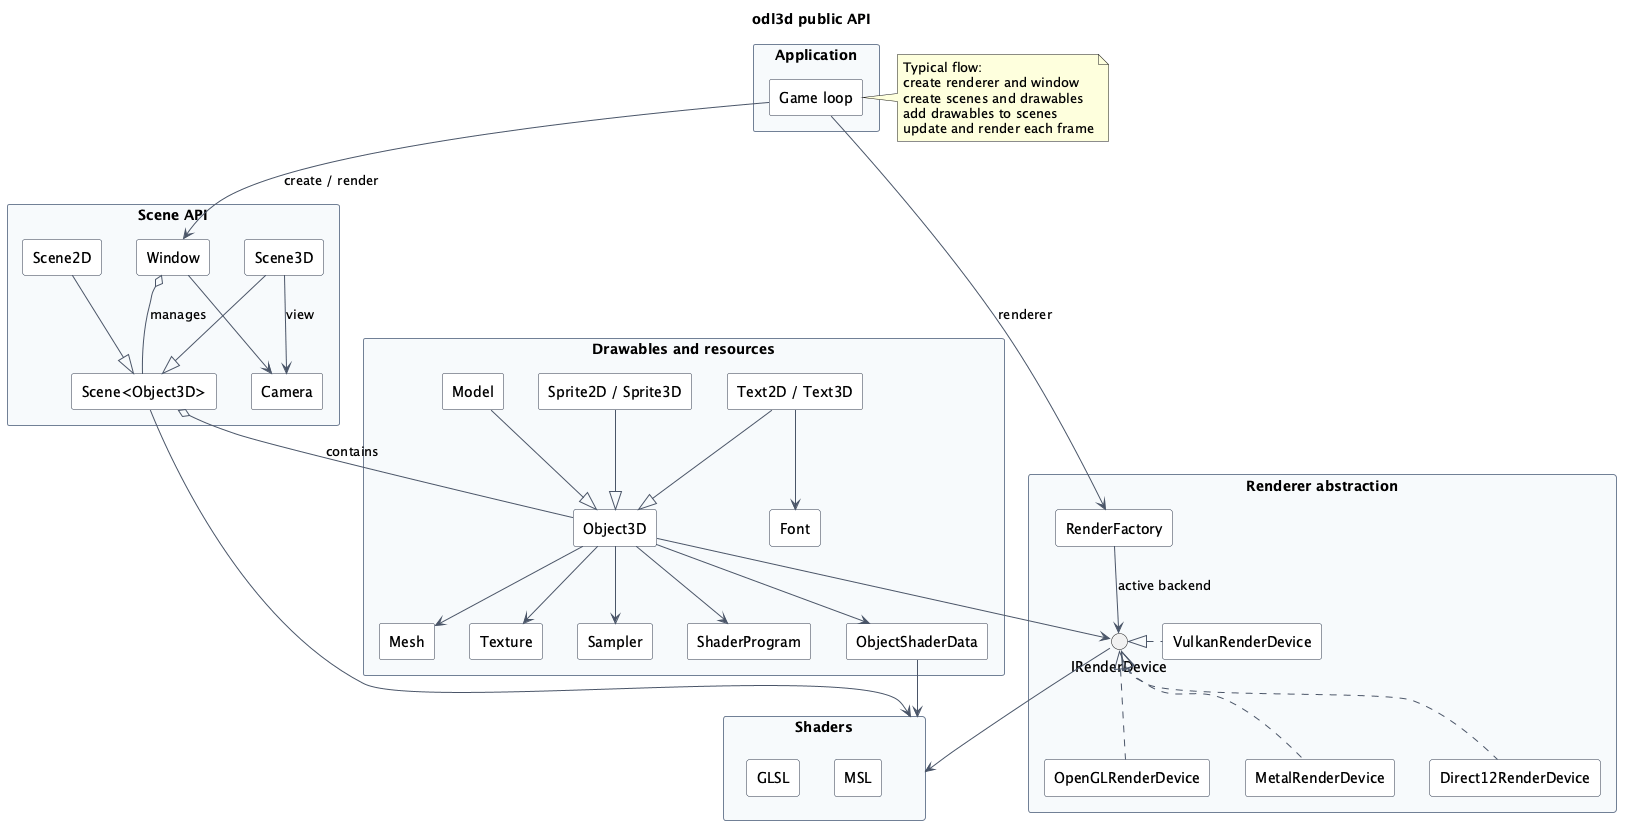

The diagram above was rendered by PlantUML. Its source (embedded in the PNG):
@startuml odl3d
title odl3d public API

skinparam componentStyle rectangle
skinparam packageStyle rectangle
skinparam shadowing false
skinparam ArrowColor #4A5568
skinparam package {
  BackgroundColor #F7FAFC
  BorderColor #718096
}
skinparam component {
  BackgroundColor #FFFFFF
  BorderColor #2D3748
}

package "Application" {
  component "Game loop" as app
}

package "Scene API" {
  component "Window" as window
  component "Camera" as camera
  component "Scene3D" as scene3d
  component "Scene2D" as scene2d
  component "Scene<Object3D>" as scene
}

package "Drawables and resources" {
  component "Object3D" as object3d
  component "Model" as model
  component "Sprite2D / Sprite3D" as sprites
  component "Text2D / Text3D" as text
  component "Mesh" as mesh
  component "Texture" as texture
  component "Sampler" as sampler
  component "ShaderProgram" as shader
  component "Font" as font
  component "ObjectShaderData" as objdata
}

package "Renderer abstraction" as renderer{
  interface "IRenderDevice" as device
  component "RenderFactory" as factory
  component "OpenGLRenderDevice" as opengl
  component "MetalRenderDevice" as metal
  component "VulkanRenderDevice" as vulkan
  component "Direct12RenderDevice" as direct12
}

package "Shaders" as shaders {
  component "GLSL" as glsl
  component "MSL" as msl
}

app --> factory : renderer
app --> window : create / render
window --> camera
window o-- scene : manages

scene3d --|> scene
scene2d --|> scene
scene3d --> camera : view
scene o-- object3d : contains
scene -right-> shaders

model --|> object3d
sprites --|> object3d
text --|> object3d
object3d --> mesh
object3d --> texture
object3d --> shader
object3d --> sampler
object3d --> device
object3d --> objdata
text --> font

factory --> device : active backend
device <|.. opengl
device <|.down. metal
device <|.right. vulkan
device <|.down. direct12

objdata -right-> shaders
device --> shaders

note right of app
  Typical flow:
  create renderer and window
  create scenes and drawables
  add drawables to scenes
  update and render each frame
end note

@enduml